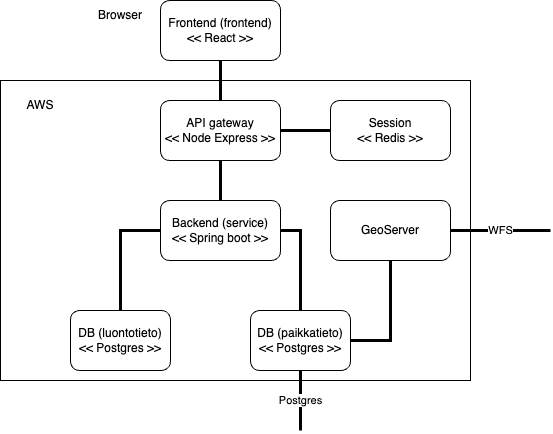

The diagram above was exported from draw.io. Its source (the exported page's mxGraphModel, read from the mxfile embedded in the PNG):
<mxGraphModel dx="1024" dy="561" grid="1" gridSize="10" guides="1" tooltips="1" connect="1" arrows="1" fold="1" page="1" pageScale="1" pageWidth="850" pageHeight="1100" math="0" shadow="0" extFonts="Permanent Marker^https://fonts.googleapis.com/css?family=Permanent+Marker">
  <root>
    <mxCell id="0" />
    <mxCell id="1" parent="0" />
    <mxCell id="PMZqs5x-HpiX02jwQV_8-10" value="" style="rounded=0;whiteSpace=wrap;html=1;" parent="1" vertex="1">
      <mxGeometry x="10" y="130" width="470" height="300" as="geometry" />
    </mxCell>
    <mxCell id="PMZqs5x-HpiX02jwQV_8-1" value="Frontend (frontend)&lt;br&gt;&amp;lt;&amp;lt; React &amp;gt;&amp;gt;" style="rounded=1;whiteSpace=wrap;html=1;" parent="1" vertex="1">
      <mxGeometry x="170" y="50" width="120" height="60" as="geometry" />
    </mxCell>
    <mxCell id="PMZqs5x-HpiX02jwQV_8-2" value="Backend (service)&lt;br&gt;&amp;lt;&amp;lt; Spring boot &amp;gt;&amp;gt;" style="rounded=1;whiteSpace=wrap;html=1;" parent="1" vertex="1">
      <mxGeometry x="170" y="250" width="120" height="60" as="geometry" />
    </mxCell>
    <mxCell id="PMZqs5x-HpiX02jwQV_8-3" value="DB (luontotieto)&lt;br&gt;&amp;lt;&amp;lt; Postgres &amp;gt;&amp;gt;" style="rounded=1;whiteSpace=wrap;html=1;" parent="1" vertex="1">
      <mxGeometry x="80" y="360" width="100" height="60" as="geometry" />
    </mxCell>
    <mxCell id="PMZqs5x-HpiX02jwQV_8-4" value="API gateway &lt;br&gt;&amp;lt;&amp;lt; Node Express &amp;gt;&amp;gt;" style="rounded=1;whiteSpace=wrap;html=1;" parent="1" vertex="1">
      <mxGeometry x="170" y="150" width="120" height="60" as="geometry" />
    </mxCell>
    <mxCell id="PMZqs5x-HpiX02jwQV_8-5" value="" style="endArrow=none;html=1;rounded=0;entryX=0.5;entryY=1;entryDx=0;entryDy=0;strokeWidth=3;" parent="1" target="PMZqs5x-HpiX02jwQV_8-1" edge="1">
      <mxGeometry width="50" height="50" relative="1" as="geometry">
        <mxPoint x="230" y="150" as="sourcePoint" />
        <mxPoint x="280" y="260" as="targetPoint" />
      </mxGeometry>
    </mxCell>
    <mxCell id="PMZqs5x-HpiX02jwQV_8-6" value="" style="endArrow=none;html=1;rounded=0;entryX=0.5;entryY=0;entryDx=0;entryDy=0;exitX=0.5;exitY=1;exitDx=0;exitDy=0;strokeWidth=3;" parent="1" source="PMZqs5x-HpiX02jwQV_8-4" target="PMZqs5x-HpiX02jwQV_8-2" edge="1">
      <mxGeometry width="50" height="50" relative="1" as="geometry">
        <mxPoint x="240" y="160" as="sourcePoint" />
        <mxPoint x="240" y="120" as="targetPoint" />
      </mxGeometry>
    </mxCell>
    <mxCell id="PMZqs5x-HpiX02jwQV_8-7" value="" style="endArrow=none;html=1;rounded=0;entryX=0;entryY=0.5;entryDx=0;entryDy=0;exitX=0.5;exitY=0;exitDx=0;exitDy=0;strokeWidth=3;" parent="1" source="PMZqs5x-HpiX02jwQV_8-3" target="PMZqs5x-HpiX02jwQV_8-2" edge="1">
      <mxGeometry width="50" height="50" relative="1" as="geometry">
        <mxPoint x="250" y="170" as="sourcePoint" />
        <mxPoint x="250" y="130" as="targetPoint" />
        <Array as="points">
          <mxPoint x="130" y="280" />
        </Array>
      </mxGeometry>
    </mxCell>
    <mxCell id="PMZqs5x-HpiX02jwQV_8-13" value="AWS" style="text;html=1;strokeColor=none;fillColor=none;align=center;verticalAlign=middle;whiteSpace=wrap;rounded=0;" parent="1" vertex="1">
      <mxGeometry x="20" y="140" width="60" height="30" as="geometry" />
    </mxCell>
    <mxCell id="PMZqs5x-HpiX02jwQV_8-14" value="Browser" style="text;html=1;strokeColor=none;fillColor=none;align=center;verticalAlign=middle;whiteSpace=wrap;rounded=0;" parent="1" vertex="1">
      <mxGeometry x="100" y="50" width="60" height="30" as="geometry" />
    </mxCell>
    <mxCell id="PMZqs5x-HpiX02jwQV_8-15" value="Session&lt;br&gt;&amp;lt;&amp;lt; Redis &amp;gt;&amp;gt;" style="rounded=1;whiteSpace=wrap;html=1;" parent="1" vertex="1">
      <mxGeometry x="340" y="150" width="120" height="60" as="geometry" />
    </mxCell>
    <mxCell id="PMZqs5x-HpiX02jwQV_8-16" value="" style="endArrow=none;html=1;rounded=0;entryX=0;entryY=0.5;entryDx=0;entryDy=0;exitX=1;exitY=0.5;exitDx=0;exitDy=0;strokeWidth=3;" parent="1" source="PMZqs5x-HpiX02jwQV_8-4" target="PMZqs5x-HpiX02jwQV_8-15" edge="1">
      <mxGeometry width="50" height="50" relative="1" as="geometry">
        <mxPoint x="240" y="220" as="sourcePoint" />
        <mxPoint x="240" y="260" as="targetPoint" />
      </mxGeometry>
    </mxCell>
    <mxCell id="rkQ5u1CGQkmrfKwP7Mid-1" value="DB (paikkatieto)&lt;br&gt;&amp;lt;&amp;lt; Postgres &amp;gt;&amp;gt;" style="rounded=1;whiteSpace=wrap;html=1;" vertex="1" parent="1">
      <mxGeometry x="260" y="360" width="100" height="60" as="geometry" />
    </mxCell>
    <mxCell id="rkQ5u1CGQkmrfKwP7Mid-2" value="" style="endArrow=none;html=1;rounded=0;entryX=1;entryY=0.5;entryDx=0;entryDy=0;exitX=0.5;exitY=0;exitDx=0;exitDy=0;strokeWidth=3;" edge="1" parent="1" source="rkQ5u1CGQkmrfKwP7Mid-1" target="PMZqs5x-HpiX02jwQV_8-2">
      <mxGeometry width="50" height="50" relative="1" as="geometry">
        <mxPoint x="140" y="370" as="sourcePoint" />
        <mxPoint x="180" y="290" as="targetPoint" />
        <Array as="points">
          <mxPoint x="310" y="280" />
        </Array>
      </mxGeometry>
    </mxCell>
    <mxCell id="rkQ5u1CGQkmrfKwP7Mid-3" value="GeoServer" style="rounded=1;whiteSpace=wrap;html=1;" vertex="1" parent="1">
      <mxGeometry x="340" y="250" width="120" height="60" as="geometry" />
    </mxCell>
    <mxCell id="rkQ5u1CGQkmrfKwP7Mid-6" value="" style="endArrow=none;html=1;rounded=0;entryX=0.5;entryY=1;entryDx=0;entryDy=0;exitX=1;exitY=0.5;exitDx=0;exitDy=0;strokeWidth=3;" edge="1" parent="1" source="rkQ5u1CGQkmrfKwP7Mid-1" target="rkQ5u1CGQkmrfKwP7Mid-3">
      <mxGeometry width="50" height="50" relative="1" as="geometry">
        <mxPoint x="275" y="370" as="sourcePoint" />
        <mxPoint x="270" y="320" as="targetPoint" />
        <Array as="points">
          <mxPoint x="400" y="390" />
        </Array>
      </mxGeometry>
    </mxCell>
    <mxCell id="rkQ5u1CGQkmrfKwP7Mid-8" value="WFS" style="html=1;rounded=0;endArrow=none;endFill=0;strokeWidth=3;exitX=1;exitY=0.5;exitDx=0;exitDy=0;jumpStyle=arc;spacingLeft=0;" edge="1" parent="1" source="rkQ5u1CGQkmrfKwP7Mid-3">
      <mxGeometry width="100" relative="1" as="geometry">
        <mxPoint x="560" y="279.64" as="sourcePoint" />
        <mxPoint x="560" y="280" as="targetPoint" />
      </mxGeometry>
    </mxCell>
    <mxCell id="rkQ5u1CGQkmrfKwP7Mid-10" value="Postgres" style="html=1;rounded=0;endArrow=none;endFill=0;strokeWidth=3;exitX=0.5;exitY=1;exitDx=0;exitDy=0;jumpStyle=arc;spacingLeft=0;" edge="1" parent="1" source="rkQ5u1CGQkmrfKwP7Mid-1">
      <mxGeometry width="100" relative="1" as="geometry">
        <mxPoint x="250" y="520" as="sourcePoint" />
        <mxPoint x="310" y="480" as="targetPoint" />
      </mxGeometry>
    </mxCell>
  </root>
</mxGraphModel>